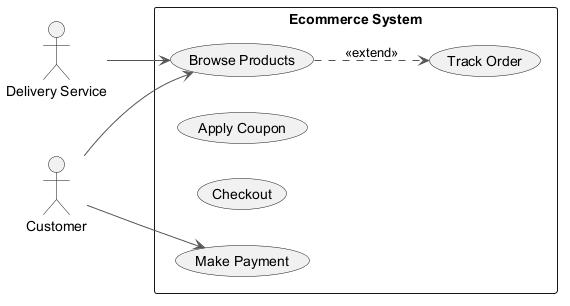

The diagram above was rendered by PlantUML. Its source (embedded in the PNG):
@startuml
skinparam backgroundColor #FFFFFF
skinparam classBackgroundColor #F3E5F5
skinparam classBorderColor #6A1B9A
skinparam ArrowColor #555555
left to right direction
actor "Delivery Service" as DS
actor "Customer" as C
rectangle "Ecommerce System" {
  usecase "Browse Products" as UC_BrowseProducts
  usecase "Apply Coupon" as UC_ApplyCoupon
  usecase "Track Order" as UC_TrackOrder
  usecase "Checkout" as UC_Checkout
  usecase "Make Payment" as UC_MakePayment
}
DS --> UC_BrowseProducts
C --> UC_BrowseProducts
C --> UC_MakePayment
UC_BrowseProducts ..> UC_TrackOrder : <<extend>>
@enduml